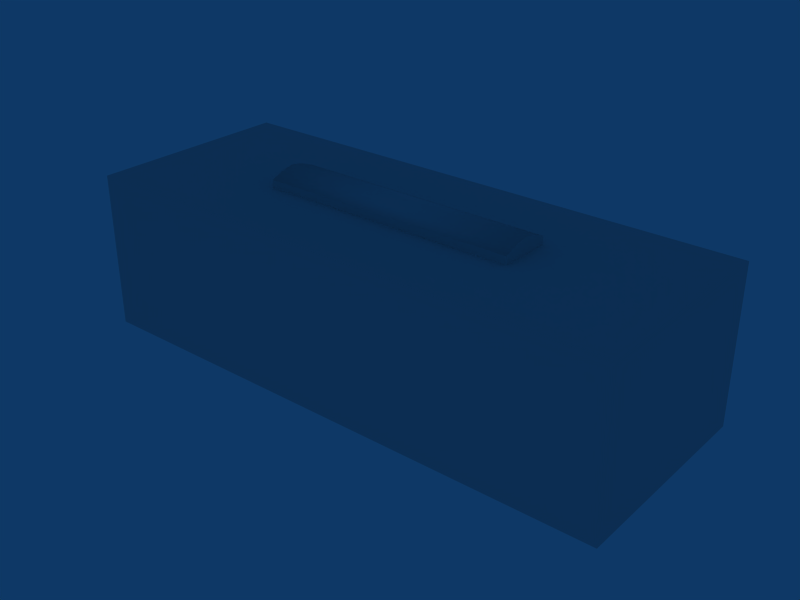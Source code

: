 # Source: ebos_building_ref_025.blend  (saved by Blender 2.79.0; exported with 4.5.12 LTS)
import bpy
from mathutils import Matrix  # noqa: F401  (used for matrix-valued properties, if any)

bpy.ops.wm.read_factory_settings(use_empty=True)
scene = bpy.context.scene
scene.name = 'Scene'

# ---- collections
col_collection_1 = bpy.data.collections.new('Collection 1'); scene.collection.children.link(col_collection_1)
col_collection_11 = bpy.data.collections.new('Collection 11'); scene.collection.children.link(col_collection_11)
col_collection_11.hide_render = True
col_collection_11.hide_viewport = True

# ---- materials (node trees are filled in below, after node groups)
mat_material = bpy.data.materials.new('Material')
mat_material.alpha_threshold = 0.0
mat_material.preview_render_type = 'FLAT'
mat_material.roughness = 0.5
mat_material.line_color = (0.0, 0.0, 0.0, 1.0)
mat_windows = bpy.data.materials.new('Windows')
mat_windows.alpha_threshold = 0.0
mat_windows.roughness = 0.5
mat_windows.line_color = (0.0, 0.0, 0.0, 1.0)
mat_roof = bpy.data.materials.new('Roof')
mat_roof.alpha_threshold = 0.0
mat_roof.preview_render_type = 'FLAT'
mat_roof.diffuse_color = (0.2, 0.2, 0.2, 1.0)
mat_roof.roughness = 0.5
mat_roof.line_color = (0.0, 0.0, 0.0, 1.0)
mat_garagedoor = bpy.data.materials.new('GarageDoor')
mat_garagedoor.alpha_threshold = 0.0
mat_garagedoor.preview_render_type = 'FLAT'
mat_garagedoor.roughness = 0.5
mat_garagedoor.line_color = (0.0, 0.0, 0.0, 1.0)
mat_doors = bpy.data.materials.new('Doors')
mat_doors.alpha_threshold = 0.0
mat_doors.roughness = 0.5
mat_doors.line_color = (0.0, 0.0, 0.0, 1.0)
mat_hangarwalls = bpy.data.materials.new('HangarWalls')
mat_hangarwalls.alpha_threshold = 0.0
mat_hangarwalls.preview_render_type = 'FLAT'
mat_hangarwalls.roughness = 0.5
mat_hangarwalls.line_color = (0.0, 0.0, 0.0, 1.0)

# ---- material node trees

# ---- world
world_world = bpy.data.worlds.new('World'); scene.world = world_world
world_world.color = (0.05656, 0.2208, 0.4)
world_world.use_sun_shadow = False
world_world.sun_shadow_jitter_overblur = 0.0
world_world.cycles.sampling_method = 'NONE'
world_world.cycles.sample_map_resolution = 256

# ---- meshes
me_cube_001 = bpy.data.meshes.new('Cube.001')
me_cube_001.from_pydata([(5.0, 1.0, 5.0), (5.0, -1.0, 5.0), (-5.0, -1.0, 5.0), (-5.0, 1.0, 5.0), (5.0, 1.0, 5.3), (5.0, -1.0, 5.3), (-5.0, -1.0, 5.3), (-5.0, 1.0, 5.3), (5.0, 0.5, 5.0), (5.0, 0.0, 5.0), (5.0, -0.5, 5.0), (-5.0, -0.5, 5.0), (-5.0, 2.384e-07, 5.0), (-5.0, 0.5, 5.0), (5.0, 0.5, 5.5), (5.0, -4.768e-07, 5.6), (5.0, -0.5, 5.5), (-5.0, -0.5, 5.5), (-5.0, 1.788e-07, 5.6), (-5.0, 0.5, 5.5), (10.5, 4.0, -1.0), (10.5, -4.0, -1.0), (-10.5, -4.0, -1.0), (-10.5, 4.0, -1.0), (10.5, 4.0, 5.0), (10.5, -4.0, 5.0), (-10.5, -4.0, 5.0), (-10.5, 4.0, 5.0)], [], [(1, 5, 6, 2), (4, 0, 3, 7), (7, 19, 14, 4), (19, 18, 15, 14), (18, 17, 16, 15), (17, 6, 5, 16), (8, 0, 4, 14), (14, 15, 9, 8), (15, 16, 10, 9), (16, 5, 1, 10), (6, 17, 11, 2), (17, 18, 12, 11), (18, 19, 13, 12), (19, 7, 3, 13), (20, 24, 25, 21), (21, 25, 26, 22), (22, 26, 27, 23), (24, 20, 23, 27), (24, 27, 26, 25)])
me_cube_001.polygons.foreach_set('use_smooth', [0, 0, 1, 1, 1, 1, 0, 0, 0, 0, 0, 0, 0, 0, 0, 0, 0, 0, 0])
_uv = me_cube_001.uv_layers.new(name='UVTex')
_uv.uv.foreach_set('vector', [0.8856, 0.4745, 0.8856, 0.4745, 0.8856, 0.9672, 0.8856, 0.9672, 0.9841, 0.4745, 0.9841, 0.4745, 0.9841, 0.9672, 0.9841, 0.9672, 0.9841, 0.9672, 0.9595, 0.9672, 0.9595, 0.4745, 0.9841, 0.4745, 0.9595, 0.9672, 0.9348, 0.9672, 0.9348, 0.4745, 0.9595, 0.4745, 0.9348, 0.9672, 0.9102, 0.9672, 0.9102, 0.4745, 0.9348, 0.4745, 0.9102, 0.9672, 0.8856, 0.9672, 0.8856, 0.4745, 0.9102, 0.4745, 0.9595, 0.4745, 0.9841, 0.4745, 0.9841, 0.4745, 0.9595, 0.4745, 0.9595, 0.4745, 0.9348, 0.4745, 0.9348, 0.4745, 0.9595, 0.4745, 0.9348, 0.4745, 0.9102, 0.4745, 0.9102, 0.4745, 0.9348, 0.4745, 0.9102, 0.4745, 0.8856, 0.4745, 0.8856, 0.4745, 0.9102, 0.4745, 0.8856, 0.9672, 0.9102, 0.9672, 0.9102, 0.9672, 0.8856, 0.9672, 0.9102, 0.9672, 0.9348, 0.9672, 0.9348, 0.9672, 0.9102, 0.9672, 0.9348, 0.9672, 0.9595, 0.9672, 0.9595, 0.9672, 0.9348, 0.9672, 0.9595, 0.9672, 0.9841, 0.9672, 0.9841, 0.9672, 0.9595, 0.9672, 0.9947, 0.02283, 0.9947, 0.4314, 0.7224, 0.4314, 0.7224, 0.02283, 0.7224, 0.02283, 0.7224, 0.4314, 0.007386, 0.4314, 0.007386, 0.02283, 0.9947, 0.02283, 0.9947, 0.4314, 0.7224, 0.4314, 0.7224, 0.02283, 0.007386, 0.4314, 0.007386, 0.02283, 0.7224, 0.02283, 0.7224, 0.4314, 0.8611, 0.9717, 0.007386, 0.9717, 0.007386, 0.4621, 0.8611, 0.4621])
me_cube_001.materials.append(mat_material)
me_cube_001.use_remesh_preserve_volume = False
me_cube_001.use_remesh_preserve_attributes = False
me_cube_001.use_mirror_vertex_groups = False
me_cube_001.update()
me_cube_009 = bpy.data.meshes.new('Cube.009')
me_cube_009.from_pydata([(-5.599, 3.75, 3.851), (-5.599, -3.75, 3.851), (-5.599, 3.75, 2.351), (-5.599, -3.75, 2.351), (-10.3, 3.75, 2.351), (-10.3, -3.75, 2.351), (-10.3, 3.75, 3.851), (-10.3, -3.75, 3.851), (8.324, 3.75, 3.851), (8.324, -3.75, 3.851), (8.324, 3.75, 2.351), (8.324, -3.75, 2.351), (5.829, 3.75, 3.851), (5.829, -3.75, 3.851), (5.829, 3.75, 2.351), (5.829, -3.75, 2.351)], [], [(0, 2, 4, 6), (5, 3, 1, 7), (14, 12, 8, 10), (9, 13, 15, 11)])
_uv = me_cube_009.uv_layers.new(name='UVTex')
_uv.uv.foreach_set('vector', [0.6897, 0.5719, 0.6426, 0.5719, 0.6426, 0.7434, 0.6897, 0.7434, 0.6426, 0.7434, 0.6426, 0.5719, 0.6897, 0.5719, 0.6897, 0.7434, 0.6426, 0.6886, 0.6897, 0.6886, 0.6897, 0.5719, 0.6426, 0.5719, 0.6897, 0.5719, 0.6897, 0.6886, 0.6426, 0.6886, 0.6426, 0.5719])
me_cube_009.materials.append(mat_windows)
me_cube_009.use_remesh_preserve_volume = False
me_cube_009.use_remesh_preserve_attributes = False
me_cube_009.use_mirror_vertex_groups = False
me_cube_009.update()
me_cube_008 = bpy.data.meshes.new('Cube.008')
me_cube_008.from_pydata([(-10.2, 3.704, 4.7), (-10.2, -3.704, 4.7), (10.2, 3.704, 4.7), (10.2, -3.704, 4.7)], [], [(2, 0, 1, 3)])
_uv = me_cube_008.uv_layers.new(name='UVTex')
_uv.uv.foreach_set('vector', [0.5312, 0.2812, 0.7188, 0.2812, 0.7188, 0.4688, 0.5312, 0.4688])
me_cube_008.materials.append(mat_roof)
me_cube_008.use_remesh_preserve_volume = False
me_cube_008.use_remesh_preserve_attributes = False
me_cube_008.use_mirror_vertex_groups = False
me_cube_008.update()
me_cube_007 = bpy.data.meshes.new('Cube.007')
me_cube_007.from_pydata([(10.2, -1.751, 3.998), (10.2, -1.751, -1.0), (10.2, 3.25, 3.998), (10.2, 3.25, -1.0)], [], [(2, 0, 1, 3)])
_uv = me_cube_007.uv_layers.new(name='UVTex')
_uv.uv.foreach_set('vector', [0.889, 0.957, 0.1436, 0.957, 0.1436, 0.1058, 0.889, 0.1197])
me_cube_007.materials.append(mat_garagedoor)
me_cube_007.use_remesh_preserve_volume = False
me_cube_007.use_remesh_preserve_attributes = False
me_cube_007.use_mirror_vertex_groups = False
me_cube_007.update()
me_cube_006 = bpy.data.meshes.new('Cube.006')
me_cube_006.from_pydata([(5.0, 1.0, -1.0), (5.0, -1.0, -1.0), (-5.0, -1.0, -1.0), (-5.0, 1.0, -1.0), (5.0, 1.0, -0.7), (5.0, -1.0, -0.7), (-5.0, -1.0, -0.7), (-5.0, 1.0, -0.7), (5.0, 0.5, -1.0), (5.0, 0.0, -1.0), (5.0, -0.5, -1.0), (-5.0, -0.5, -1.0), (-5.0, 2.384e-07, -1.0), (-5.0, 0.5, -1.0), (5.0, 0.5, -0.5), (5.0, -4.768e-07, -0.4), (5.0, -0.5, -0.5), (-5.0, -0.5, -0.5), (-5.0, 1.788e-07, -0.4), (-5.0, 0.5, -0.5)], [], [(1, 5, 6, 2), (4, 0, 3, 7), (7, 19, 14, 4), (19, 18, 15, 14), (18, 17, 16, 15), (17, 6, 5, 16), (8, 0, 4, 14), (14, 15, 9, 8), (15, 16, 10, 9), (16, 5, 1, 10), (6, 17, 11, 2), (17, 18, 12, 11), (18, 19, 13, 12), (19, 7, 3, 13)])
me_cube_006.polygons.foreach_set('use_smooth', [0, 0, 1, 1, 1, 1, 0, 0, 0, 0, 0, 0, 0, 0])
_uv = me_cube_006.uv_layers.new(name='UVTex')
_uv.uv.foreach_set('vector', [0.03125, 0.03125, 0.2188, 0.03125, 0.2188, 0.2188, 0.03125, 0.2188, 0.03125, 0.03125, 0.2188, 0.03125, 0.2188, 0.2188, 0.03125, 0.2188, 0.03125, 0.03125, 0.2188, 0.03125, 0.2188, 0.2188, 0.03125, 0.2188, 0.03125, 0.03125, 0.2188, 0.03125, 0.2188, 0.2188, 0.03125, 0.2188, 0.03125, 0.03125, 0.2188, 0.03125, 0.2188, 0.2188, 0.03125, 0.2188, 0.03125, 0.03125, 0.2188, 0.03125, 0.2188, 0.2188, 0.03125, 0.2188, 0.03125, 0.03125, 0.2188, 0.03125, 0.2188, 0.2188, 0.03125, 0.2188, 0.03125, 0.03125, 0.2188, 0.03125, 0.2188, 0.2188, 0.03125, 0.2188, 0.03125, 0.03125, 0.2188, 0.03125, 0.2188, 0.2188, 0.03125, 0.2188, 0.03125, 0.03125, 0.2188, 0.03125, 0.2188, 0.2188, 0.03125, 0.2188, 0.03125, 0.03125, 0.2188, 0.03125, 0.2188, 0.2188, 0.03125, 0.2188, 0.03125, 0.03125, 0.2188, 0.03125, 0.2188, 0.2188, 0.03125, 0.2188, 0.03125, 0.03125, 0.2188, 0.03125, 0.2188, 0.2188, 0.03125, 0.2188, 0.03125, 0.03125, 0.2188, 0.03125, 0.2188, 0.2188, 0.03125, 0.2188])
me_cube_006.use_remesh_preserve_volume = False
me_cube_006.use_remesh_preserve_attributes = False
me_cube_006.use_mirror_vertex_groups = False
me_cube_006.update()
me_cube_005 = bpy.data.meshes.new('Cube.005')
me_cube_005.from_pydata([(2.447, -3.8, -1.0), (2.447, -3.8, 1.202), (3.653, -3.8, 1.202), (3.653, -3.8, -1.0), (-5.599, -3.8, -1.0), (-5.599, -3.8, 1.202), (-4.401, -3.8, -1.0), (-4.401, -3.8, 1.202)], [], [(0, 3, 2, 1), (4, 6, 7, 5)])
_uv = me_cube_005.uv_layers.new(name='UVTex')
_uv.uv.foreach_set('vector', [0.00385, 0.000767, 0.9951, 0.000767, 0.9951, 0.9988, 0.003849, 0.9988, 0.00385, 0.000767, 0.9951, 0.000767, 0.9951, 0.9988, 0.00385, 0.9988])
me_cube_005.materials.append(mat_doors)
me_cube_005.use_remesh_preserve_volume = False
me_cube_005.use_remesh_preserve_attributes = False
me_cube_005.use_mirror_vertex_groups = False
me_cube_005.update()
me_cube_004 = bpy.data.meshes.new('Cube.004')
me_cube_004.from_pydata([(-10.5, -4.0, 5.0), (-10.5, -4.0, -1.0), (-10.5, 4.0, -1.0), (10.5, -4.0, -1.0), (10.5, 4.0, -1.0), (-10.5, -4.0, 1.202), (-10.5, 4.0, 1.202), (10.5, -4.0, 1.202), (10.5, 4.0, 1.202), (-5.599, -4.0, 5.0), (-5.599, 4.0, 5.0), (-4.401, -4.0, 5.0), (-4.401, 4.0, 5.0), (-5.599, -4.0, -1.0), (-5.599, 4.0, -1.0), (-4.401, -4.0, -1.0), (-4.401, 4.0, -1.0), (-4.401, -4.0, 1.202), (-4.401, 4.0, 1.202), (-5.599, -4.0, 1.202), (-5.599, 4.0, 1.202), (3.653, -4.0, 5.0), (3.653, 4.0, 5.0), (2.447, -4.0, 5.0), (2.447, 4.0, 5.0), (3.653, -4.0, -1.0), (3.653, 4.0, -1.0), (2.447, -4.0, -1.0), (2.447, 4.0, -1.0), (3.653, -4.0, 1.202), (3.653, 4.0, 1.202), (2.447, -4.0, 1.202), (2.447, 4.0, 1.202), (-4.401, -3.8, 1.202), (-4.401, 3.8, 1.202), (-4.401, -3.8, -1.0), (-4.401, 3.8, -1.0), (-5.599, -3.8, 1.202), (-5.599, 3.8, 1.202), (-5.599, -3.8, -1.0), (-5.599, 3.8, -1.0), (3.653, -3.8, -1.0), (3.653, 3.8, -1.0), (3.653, -3.8, 1.202), (3.653, 3.8, 1.202), (2.447, -3.8, 1.202), (2.447, 3.8, 1.202), (2.447, -3.8, -1.0), (2.447, 3.8, -1.0), (-10.5, -4.0, 3.851), (-10.5, 4.0, 3.851), (-10.5, -4.0, 2.351), (-10.5, 4.0, 2.351), (10.5, -4.0, 3.851), (10.5, 4.0, 3.851), (10.5, -4.0, 2.351), (10.5, 4.0, 2.351), (-5.599, -4.0, 3.851), (-5.599, 4.0, 3.851), (-5.599, -4.0, 2.351), (-5.599, 4.0, 2.351), (-4.401, -4.0, 3.851), (-4.401, 4.0, 3.851), (-4.401, -4.0, 2.351), (-4.401, 4.0, 2.351), (2.447, -4.0, 3.851), (2.447, 4.0, 3.851), (2.447, -4.0, 2.351), (2.447, 4.0, 2.351), (3.653, -4.0, 3.851), (3.653, 4.0, 3.851), (3.653, -4.0, 2.351), (3.653, 4.0, 2.351), (8.324, -4.0, 5.0), (8.324, 4.0, 5.0), (5.829, -4.0, 5.0), (5.829, 4.0, 5.0), (8.324, -4.0, -1.0), (8.324, 4.0, -1.0), (5.829, -4.0, -1.0), (5.829, 4.0, -1.0), (8.324, -4.0, 1.202), (8.324, 4.0, 1.202), (5.829, -4.0, 1.202), (5.829, 4.0, 1.202), (8.324, -4.0, 2.351), (8.324, 4.0, 2.351), (5.829, -4.0, 2.351), (5.829, 4.0, 2.351), (8.324, -4.0, 3.851), (8.324, 4.0, 3.851), (5.829, -4.0, 3.851), (5.829, 4.0, 3.851), (5.829, -3.75, 2.351), (5.829, 3.75, 2.351), (5.829, -3.75, 3.851), (5.829, 3.75, 3.851), (8.324, -3.75, 2.351), (8.324, 3.75, 2.351), (8.324, -3.75, 3.851), (8.324, 3.75, 3.851), (-10.3, -4.0, 5.0), (-10.3, 4.0, 5.0), (-10.3, -4.0, -1.0), (-10.3, 4.0, -1.0), (-10.3, -4.0, 1.202), (-10.3, 4.0, 1.202), (-10.3, -4.0, 3.851), (-10.3, 4.0, 3.851), (-10.3, -4.0, 2.351), (-10.3, 4.0, 2.351), (-10.3, -3.75, 3.851), (-10.3, 3.75, 3.851), (-10.3, -3.75, 2.351), (-10.3, 3.75, 2.351), (-5.599, -3.75, 2.351), (-5.599, 3.75, 2.351), (-5.599, -3.75, 3.851), (-5.599, 3.75, 3.851), (10.5, -4.0, 5.0), (10.5, 4.0, 5.0), (-10.2, -3.704, 5.0), (-10.2, 3.704, 5.0), (10.2, -3.704, 5.0), (10.2, 3.704, 5.0), (10.2, -3.704, 4.7), (10.2, 3.704, 4.7), (-10.2, -3.704, 4.7), (-10.2, 3.704, 4.7), (-10.5, 4.0, 5.0), (10.5, 4.0, 3.998), (-10.5, 4.0, 3.998), (10.5, -4.0, 3.998), (-10.5, -4.0, 3.998), (10.5, -1.751, 5.0), (-10.5, -1.751, 5.0), (10.5, 3.25, 5.0), (-10.5, 3.25, 5.0), (10.5, -1.751, -1.0), (-10.5, -1.751, -1.0), (10.5, 3.25, -1.0), (-10.5, 3.25, -1.0), (10.5, -1.751, 3.998), (-10.5, -1.751, 3.998), (10.5, 3.25, 3.998), (-10.5, 3.25, 3.998), (10.2, 3.25, -1.0), (-10.2, 3.25, -1.0), (10.2, 3.25, 3.998), (-10.2, 3.25, 3.998), (10.2, -1.751, -1.0), (-10.2, -1.751, -1.0), (10.2, -1.751, 3.998), (-10.2, -1.751, 3.998)], [], [(15, 27, 31, 17), (32, 28, 16, 18), (15, 17, 33, 35), (34, 18, 16, 36), (19, 13, 39, 37), (40, 14, 20, 38), (17, 19, 37, 33), (38, 20, 18, 34), (25, 29, 43, 41), (44, 30, 26, 42), (31, 27, 47, 45), (48, 28, 32, 46), (29, 31, 45, 43), (46, 32, 30, 44), (17, 63, 59, 19), (60, 64, 18, 20), (63, 61, 57, 59), (58, 62, 64, 60), (61, 11, 9, 57), (10, 12, 62, 58), (31, 67, 63, 17), (64, 68, 32, 18), (67, 65, 61, 63), (62, 66, 68, 64), (65, 23, 11, 61), (12, 24, 66, 62), (29, 71, 67, 31), (68, 72, 30, 32), (71, 69, 65, 67), (66, 70, 72, 68), (69, 21, 23, 65), (24, 22, 70, 66), (25, 79, 83, 29), (84, 80, 26, 30), (79, 77, 81, 83), (82, 78, 80, 84), (77, 3, 7, 81), (8, 4, 78, 82), (55, 85, 81, 7), (82, 86, 56, 8), (85, 87, 83, 81), (84, 88, 86, 82), (87, 71, 29, 83), (30, 72, 88, 84), (53, 89, 85, 55), (86, 90, 54, 56), (91, 69, 71, 87), (72, 70, 92, 88), (119, 73, 89, 53), (90, 74, 120, 54), (73, 75, 91, 89), (92, 76, 74, 90), (75, 21, 69, 91), (70, 22, 76, 92), (91, 87, 93, 95), (94, 88, 92, 96), (85, 89, 99, 97), (100, 90, 86, 98), (89, 91, 95, 99), (96, 92, 90, 100), (87, 85, 97, 93), (98, 86, 88, 94), (1, 103, 105, 5), (106, 104, 2, 6), (103, 13, 19, 105), (20, 14, 104, 106), (101, 0, 49, 107), (50, 129, 102, 108), (107, 57, 9, 101), (10, 58, 108, 102), (51, 109, 107, 49), (108, 110, 52, 50), (5, 105, 109, 51), (110, 106, 6, 52), (105, 19, 59, 109), (60, 20, 106, 110), (107, 109, 113, 111), (114, 110, 108, 112), (109, 59, 115, 113), (116, 60, 110, 114), (57, 107, 111, 117), (112, 108, 58, 118), (59, 57, 117, 115), (118, 58, 60, 116), (120, 129, 122, 124), (0, 121, 122, 129), (0, 119, 123, 121), (119, 120, 124, 123), (123, 124, 126, 125), (121, 123, 125, 127), (128, 122, 121, 127), (124, 122, 128, 126), (134, 119, 132, 142), (133, 0, 135, 143), (142, 144, 136, 134), (137, 145, 143, 135), (144, 130, 120, 136), (129, 131, 145, 137), (3, 138, 142, 132), (143, 139, 1, 133), (140, 4, 130, 144), (131, 2, 141, 145), (140, 144, 148, 146), (149, 145, 141, 147), (142, 138, 150, 152), (151, 139, 143, 153), (144, 142, 152, 148), (153, 143, 145, 149)])
_uv = me_cube_004.uv_layers.new(name='UVTex')
_uv.uv.foreach_set('vector', [0.7812, 0.8438, 0.7813, 0.8229, 0.875, 0.8229, 0.875, 0.8438, 0.875, 0.8229, 0.7813, 0.8229, 0.7812, 0.8438, 0.875, 0.8438, 0.7812, 0.9062, 0.7812, 0.8438, 0.875, 0.8438, 0.875, 0.9062, 0.875, 0.8438, 0.7812, 0.8438, 0.7812, 0.9062, 0.875, 0.9062, 0.7812, 0.9062, 0.7812, 0.8438, 0.875, 0.8438, 0.875, 0.9062, 0.875, 0.8438, 0.7812, 0.8438, 0.7812, 0.9062, 0.875, 0.9062, 0.7812, 0.9062, 0.7812, 0.8438, 0.875, 0.8438, 0.875, 0.9062, 0.875, 0.8438, 0.7812, 0.8438, 0.7812, 0.9062, 0.875, 0.9062, 0.7813, 0.8229, 0.7813, 0.8021, 0.875, 0.8021, 0.875, 0.8229, 0.875, 0.8021, 0.7813, 0.8021, 0.7813, 0.8229, 0.875, 0.8229, 0.7813, 0.8229, 0.7813, 0.8021, 0.875, 0.8021, 0.875, 0.8229, 0.875, 0.8021, 0.7813, 0.8021, 0.7813, 0.8229, 0.875, 0.8229, 0.7813, 0.8229, 0.7813, 0.8021, 0.875, 0.8021, 0.875, 0.8229, 0.875, 0.8021, 0.7813, 0.8021, 0.7813, 0.8229, 0.875, 0.8229, 0.875, 0.8438, 0.9062, 0.8437, 0.9062, 0.9062, 0.875, 0.9062, 0.9062, 0.9062, 0.9062, 0.8437, 0.875, 0.8438, 0.875, 0.9062, 0.9062, 0.8437, 0.9375, 0.8438, 0.9375, 0.9062, 0.9062, 0.9062, 0.9375, 0.9062, 0.9375, 0.8438, 0.9062, 0.8437, 0.9062, 0.9062, 0.9375, 0.8438, 0.9688, 0.8438, 0.9688, 0.9062, 0.9375, 0.9062, 0.9688, 0.9062, 0.9688, 0.8438, 0.9375, 0.8438, 0.9375, 0.9062, 0.875, 0.8229, 0.9062, 0.8229, 0.9062, 0.8438, 0.875, 0.8438, 0.9062, 0.8438, 0.9062, 0.8229, 0.875, 0.8229, 0.875, 0.8438, 0.9062, 0.8229, 0.9375, 0.8229, 0.9375, 0.8438, 0.9062, 0.8438, 0.9375, 0.8438, 0.9375, 0.8229, 0.9062, 0.8229, 0.9062, 0.8438, 0.9375, 0.8229, 0.9688, 0.8229, 0.9688, 0.8438, 0.9375, 0.8438, 0.9688, 0.8438, 0.9688, 0.8229, 0.9375, 0.8229, 0.9375, 0.8438, 0.875, 0.8021, 0.9062, 0.8021, 0.9062, 0.8229, 0.875, 0.8229, 0.9062, 0.8229, 0.9062, 0.8021, 0.875, 0.8021, 0.875, 0.8229, 0.9062, 0.8021, 0.9375, 0.8021, 0.9375, 0.8229, 0.9062, 0.8229, 0.9375, 0.8229, 0.9375, 0.8021, 0.9062, 0.8021, 0.9062, 0.8229, 0.9375, 0.8021, 0.9688, 0.8021, 0.9688, 0.8229, 0.9375, 0.8229, 0.9688, 0.8229, 0.9688, 0.8021, 0.9375, 0.8021, 0.9375, 0.8229, 0.7813, 0.8021, 0.7812, 0.7951, 0.875, 0.7951, 0.875, 0.8021, 0.875, 0.7951, 0.7812, 0.7951, 0.7813, 0.8021, 0.875, 0.8021, 0.7812, 0.7951, 0.7813, 0.7882, 0.875, 0.7882, 0.875, 0.7951, 0.875, 0.7882, 0.7813, 0.7882, 0.7812, 0.7951, 0.875, 0.7951, 0.7813, 0.7882, 0.7812, 0.7812, 0.875, 0.7812, 0.875, 0.7882, 0.875, 0.7812, 0.7812, 0.7812, 0.7813, 0.7882, 0.875, 0.7882, 0.9062, 0.7812, 0.9063, 0.7882, 0.875, 0.7882, 0.875, 0.7812, 0.875, 0.7882, 0.9063, 0.7882, 0.9062, 0.7812, 0.875, 0.7812, 0.9063, 0.7882, 0.9062, 0.7951, 0.875, 0.7951, 0.875, 0.7882, 0.875, 0.7951, 0.9062, 0.7951, 0.9063, 0.7882, 0.875, 0.7882, 0.9062, 0.7951, 0.9062, 0.8021, 0.875, 0.8021, 0.875, 0.7951, 0.875, 0.8021, 0.9062, 0.8021, 0.9062, 0.7951, 0.875, 0.7951, 0.9375, 0.7812, 0.9375, 0.7882, 0.9062, 0.7882, 0.9062, 0.7812, 0.9062, 0.7882, 0.9375, 0.7882, 0.9375, 0.7812, 0.9062, 0.7812, 0.9375, 0.7951, 0.9375, 0.8021, 0.9062, 0.8021, 0.9062, 0.7951, 0.9062, 0.8021, 0.9375, 0.8021, 0.9375, 0.7951, 0.9062, 0.7951, 0.9688, 0.7812, 0.9688, 0.7882, 0.9375, 0.7882, 0.9375, 0.7812, 0.9375, 0.7882, 0.9688, 0.7882, 0.9688, 0.7812, 0.9375, 0.7812, 0.9688, 0.7882, 0.9688, 0.7951, 0.9375, 0.7951, 0.9375, 0.7882, 0.9375, 0.7951, 0.9688, 0.7951, 0.9688, 0.7882, 0.9375, 0.7882, 0.9688, 0.7951, 0.9688, 0.8021, 0.9375, 0.8021, 0.9375, 0.7951, 0.9375, 0.8021, 0.9688, 0.8021, 0.9688, 0.7951, 0.9375, 0.7951, 0.9375, 0.7882, 0.9375, 0.7951, 0.9062, 0.7951, 0.9062, 0.7882, 0.9062, 0.7951, 0.9375, 0.7951, 0.9375, 0.7882, 0.9062, 0.7882, 0.9375, 0.7882, 0.9375, 0.7951, 0.9062, 0.7951, 0.9062, 0.7882, 0.9062, 0.7951, 0.9375, 0.7951, 0.9375, 0.7882, 0.9062, 0.7882, 0.9375, 0.7882, 0.9375, 0.7951, 0.9062, 0.7951, 0.9062, 0.7882, 0.9062, 0.7951, 0.9375, 0.7951, 0.9375, 0.7882, 0.9062, 0.7882, 0.9375, 0.7882, 0.9375, 0.7951, 0.9062, 0.7951, 0.9062, 0.7882, 0.9062, 0.7951, 0.9375, 0.7951, 0.9375, 0.7882, 0.9062, 0.7882, 0.7812, 0.9688, 0.7812, 0.9375, 0.875, 0.9375, 0.875, 0.9688, 0.875, 0.9375, 0.7812, 0.9375, 0.7812, 0.9688, 0.875, 0.9688, 0.7812, 0.9375, 0.7812, 0.9062, 0.875, 0.9062, 0.875, 0.9375, 0.875, 0.9062, 0.7812, 0.9062, 0.7812, 0.9375, 0.875, 0.9375, 0.9688, 0.9375, 0.9688, 0.9688, 0.9375, 0.9687, 0.9375, 0.9375, 0.9375, 0.9687, 0.9688, 0.9688, 0.9688, 0.9375, 0.9375, 0.9375, 0.9375, 0.9375, 0.9375, 0.9063, 0.9688, 0.9062, 0.9688, 0.9375, 0.9688, 0.9062, 0.9375, 0.9063, 0.9375, 0.9375, 0.9688, 0.9375, 0.9063, 0.9688, 0.9062, 0.9375, 0.9375, 0.9375, 0.9375, 0.9687, 0.9375, 0.9375, 0.9062, 0.9375, 0.9063, 0.9688, 0.9375, 0.9687, 0.875, 0.9688, 0.875, 0.9375, 0.9063, 0.9375, 0.9063, 0.9688, 0.9063, 0.9375, 0.875, 0.9375, 0.875, 0.9688, 0.9063, 0.9688, 0.875, 0.9375, 0.875, 0.9062, 0.9062, 0.9063, 0.9063, 0.9375, 0.9062, 0.9063, 0.875, 0.9062, 0.875, 0.9375, 0.9063, 0.9375, 0.9062, 0.9375, 0.9062, 0.9063, 0.9375, 0.9063, 0.9375, 0.9375, 0.9375, 0.9063, 0.9062, 0.9063, 0.9062, 0.9375, 0.9375, 0.9375, 0.9062, 0.9375, 0.9062, 0.9063, 0.9375, 0.9063, 0.9375, 0.9375, 0.9375, 0.9063, 0.9062, 0.9063, 0.9062, 0.9375, 0.9375, 0.9375, 0.9062, 0.9375, 0.9062, 0.9063, 0.9375, 0.9063, 0.9375, 0.9375, 0.9375, 0.9063, 0.9062, 0.9063, 0.9062, 0.9375, 0.9375, 0.9375, 0.9062, 0.9375, 0.9062, 0.9063, 0.9375, 0.9063, 0.9375, 0.9375, 0.9375, 0.9063, 0.9062, 0.9063, 0.9062, 0.9375, 0.9375, 0.9375, 0.7812, 0.7812, 0.9688, 0.7812, 0.9688, 0.9688, 0.7812, 0.9688, 0.7812, 0.7812, 0.7812, 0.9688, 0.9688, 0.9688, 0.9688, 0.7812, 0.7812, 0.7812, 0.9688, 0.7812, 0.9688, 0.9688, 0.7812, 0.9688, 0.7812, 0.7812, 0.9688, 0.7812, 0.9688, 0.9688, 0.7812, 0.9688, 0.7812, 0.7812, 0.9688, 0.7812, 0.9688, 0.9688, 0.7812, 0.9688, 0.7812, 0.7812, 0.9688, 0.7812, 0.9688, 0.9688, 0.7812, 0.9688, 0.9688, 0.9688, 0.9688, 0.7812, 0.7812, 0.7812, 0.7812, 0.9688, 0.7812, 0.7812, 0.9688, 0.7812, 0.9688, 0.9688, 0.7812, 0.9688, 0.9688, 0.9063, 0.9688, 0.9688, 0.875, 0.9688, 0.875, 0.9063, 0.875, 0.9688, 0.9688, 0.9688, 0.9688, 0.9063, 0.875, 0.9063, 0.875, 0.9063, 0.875, 0.8438, 0.9688, 0.8438, 0.9688, 0.9063, 0.9688, 0.8438, 0.875, 0.8438, 0.875, 0.9063, 0.9688, 0.9063, 0.875, 0.8438, 0.875, 0.7812, 0.9688, 0.7812, 0.9688, 0.8438, 0.9688, 0.7812, 0.875, 0.7812, 0.875, 0.8438, 0.9688, 0.8438, 0.7812, 0.9688, 0.7812, 0.9062, 0.875, 0.9062, 0.875, 0.9688, 0.875, 0.9062, 0.7812, 0.9062, 0.7812, 0.9688, 0.875, 0.9688, 0.7812, 0.8438, 0.7812, 0.7812, 0.875, 0.7812, 0.875, 0.8438, 0.875, 0.7812, 0.7812, 0.7812, 0.7812, 0.8438, 0.875, 0.8438, 0.7812, 0.9062, 0.7812, 0.8438, 0.875, 0.8438, 0.875, 0.9062, 0.875, 0.8438, 0.7812, 0.8438, 0.7812, 0.9062, 0.875, 0.9062, 0.7812, 0.9062, 0.7812, 0.8438, 0.875, 0.8438, 0.875, 0.9062, 0.875, 0.8438, 0.7812, 0.8438, 0.7812, 0.9062, 0.875, 0.9062, 0.7812, 0.9062, 0.7812, 0.8438, 0.875, 0.8438, 0.875, 0.9062, 0.875, 0.8438, 0.7812, 0.8438, 0.7812, 0.9062, 0.875, 0.9062])
me_cube_004.materials.append(mat_hangarwalls)
me_cube_004.use_remesh_preserve_volume = False
me_cube_004.use_remesh_preserve_attributes = False
me_cube_004.use_mirror_vertex_groups = False
me_cube_004.update()

# ---- objects
ob_building = bpy.data.objects.new('Building', me_cube_001)
ob_windows = bpy.data.objects.new('Windows', me_cube_009)
ob_roof = bpy.data.objects.new('Roof', me_cube_008)
ob_garagedoor = bpy.data.objects.new('GarageDoor', me_cube_007)
ob_cube_006 = bpy.data.objects.new('Cube.006', me_cube_006)
ob_doors = bpy.data.objects.new('Doors', me_cube_005)
ob_hangarwalls = bpy.data.objects.new('HangarWalls', me_cube_004)

# ---- transforms, parenting, visibility, modifiers, constraints
ob_building.location = (0.0, 0.0, 1.0)
ob_building.lock_rotations_4d = False
ob_building.empty_display_type = 'ARROWS'
ob_building.lineart.crease_threshold = 0.0
ob_windows.location = (0.0, 0.0, 1.0)
ob_windows.lock_rotations_4d = False
ob_windows.empty_display_type = 'ARROWS'
ob_windows.lineart.crease_threshold = 0.0
ob_roof.location = (0.0, 0.0, 1.0)
ob_roof.lock_rotations_4d = False
ob_roof.empty_display_type = 'ARROWS'
ob_roof.lineart.crease_threshold = 0.0
ob_garagedoor.location = (0.0, 0.0, 1.0)
ob_garagedoor.lock_rotations_4d = False
ob_garagedoor.empty_display_type = 'ARROWS'
ob_garagedoor.lineart.crease_threshold = 0.0
_m = ob_garagedoor.modifiers.new('Mirror', 'MIRROR')
ob_cube_006.location = (0.0, 0.0, 6.7)
ob_cube_006.lock_rotations_4d = False
ob_cube_006.empty_display_type = 'ARROWS'
ob_cube_006.lineart.crease_threshold = 0.0
ob_doors.location = (0.0, 0.0, 1.0)
ob_doors.lock_rotations_4d = False
ob_doors.empty_display_type = 'ARROWS'
ob_doors.lineart.crease_threshold = 0.0
_m = ob_doors.modifiers.new('Mirror', 'MIRROR')
_m.use_axis = (False, True, False)
ob_hangarwalls.location = (0.0, 0.0, 1.0)
ob_hangarwalls.lock_rotations_4d = False
ob_hangarwalls.empty_display_type = 'ARROWS'
ob_hangarwalls.lineart.crease_threshold = 0.0

# ---- collection membership
col_collection_1.objects.link(ob_building)
col_collection_11.objects.link(ob_windows)
col_collection_11.objects.link(ob_roof)
col_collection_11.objects.link(ob_garagedoor)
col_collection_11.objects.link(ob_cube_006)
col_collection_11.objects.link(ob_doors)
col_collection_11.objects.link(ob_hangarwalls)

# ---- scene / render settings (as saved in the file)
scene.frame_start = 1; scene.frame_end = 250; scene.frame_set(1)
scene.render.engine = 'BLENDER_EEVEE_NEXT'
scene.render.image_settings.file_format = 'JPEG'
scene.render.image_settings.color_mode = 'RGB'
scene.render.image_settings.compression = 90
scene.render.resolution_x = 800
scene.render.resolution_y = 600
scene.render.pixel_aspect_x = 100.0
scene.render.pixel_aspect_y = 100.0
scene.render.fps = 25
scene.render.dither_intensity = 0.0
scene.render.use_compositing = False
scene.render.use_sequencer = False
scene.render.use_bake_selected_to_active = True
scene.render.bake_margin = 6
scene.render.bake_bias = 0.2
scene.render.use_stamp_time = False
scene.render.use_stamp_date = False
scene.render.use_stamp_frame = False
scene.render.use_stamp_camera = False
scene.render.use_stamp_scene = False
scene.render.use_stamp_filename = False
scene.render.use_stamp_render_time = False
scene.render.stamp_font_size = 0
scene.cycles.use_denoising = False
scene.cycles.samples = 10
scene.cycles.sampling_pattern = 'TABULATED_SOBOL'
scene.cycles.light_sampling_threshold = 0.0
scene.cycles.use_adaptive_sampling = False
scene.cycles.use_light_tree = False
scene.cycles.blur_glossy = 0.0
scene.cycles.volume_bounces = 1
scene.cycles.pixel_filter_type = 'GAUSSIAN'
scene.cycles.sample_clamp_indirect = 0.0
scene.view_settings.view_transform = 'Raw'
bpy.context.view_layer.update()

# ---- added for rendering (the .blend has no active camera): camera
cam_auto = bpy.data.cameras.new('AutoCamera')
cam_auto.lens = 50.0
cam_auto.sensor_width = 36.0
cam_auto.clip_end = 1000.0
ob_auto_camera = bpy.data.objects.new('AutoCamera', cam_auto)
scene.collection.objects.link(ob_auto_camera)
ob_auto_camera.location = (21.9487, -26.3385, 20.359)
ob_auto_camera.rotation_euler = (1.09748, -7.21219e-08, 0.694738)
scene.camera = ob_auto_camera
bpy.context.view_layer.update()

